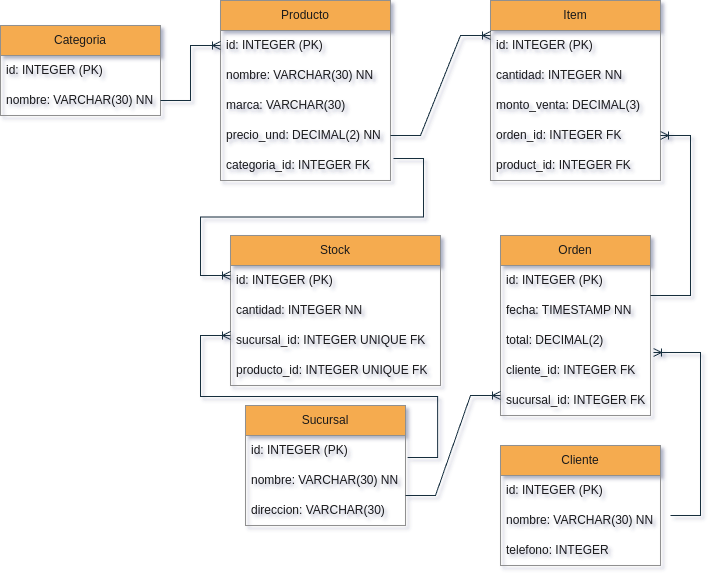

The diagram above was exported from draw.io. Its source (the exported page's mxGraphModel, read from the mxfile embedded in the PNG):
<mxGraphModel dx="880" dy="595" grid="1" gridSize="10" guides="1" tooltips="1" connect="1" arrows="1" fold="1" page="1" pageScale="1" pageWidth="850" pageHeight="1100" background="none" math="0" shadow="1" extFonts="Permanent Marker^https://fonts.googleapis.com/css?family=Permanent+Marker">
  <root>
    <mxCell id="0" />
    <mxCell id="1" parent="0" />
    <mxCell id="RPx__GPFlYNlSvCeEq9d-1" value="Categoria" style="swimlane;fontStyle=0;childLayout=stackLayout;horizontal=1;startSize=30;horizontalStack=0;resizeParent=1;resizeParentMax=0;resizeLast=0;collapsible=1;marginBottom=0;whiteSpace=wrap;html=1;rounded=0;labelBackgroundColor=none;fillColor=#F5AB50;strokeColor=#909090;fontColor=#1A1A1A;" vertex="1" parent="1">
      <mxGeometry x="100" y="40" width="160" height="90" as="geometry" />
    </mxCell>
    <mxCell id="RPx__GPFlYNlSvCeEq9d-2" value="id: INTEGER (PK)" style="text;strokeColor=none;fillColor=none;align=left;verticalAlign=middle;spacingLeft=4;spacingRight=4;overflow=hidden;points=[[0,0.5],[1,0.5]];portConstraint=eastwest;rotatable=0;whiteSpace=wrap;html=1;rounded=0;labelBackgroundColor=none;fontColor=#1A1A1A;" vertex="1" parent="RPx__GPFlYNlSvCeEq9d-1">
      <mxGeometry y="30" width="160" height="30" as="geometry" />
    </mxCell>
    <mxCell id="RPx__GPFlYNlSvCeEq9d-3" value="nombre: VARCHAR(30) NN" style="text;strokeColor=none;fillColor=none;align=left;verticalAlign=middle;spacingLeft=4;spacingRight=4;overflow=hidden;points=[[0,0.5],[1,0.5]];portConstraint=eastwest;rotatable=0;whiteSpace=wrap;html=1;rounded=0;labelBackgroundColor=none;fontColor=#1A1A1A;" vertex="1" parent="RPx__GPFlYNlSvCeEq9d-1">
      <mxGeometry y="60" width="160" height="30" as="geometry" />
    </mxCell>
    <mxCell id="RPx__GPFlYNlSvCeEq9d-5" value="Producto" style="swimlane;fontStyle=0;childLayout=stackLayout;horizontal=1;startSize=30;horizontalStack=0;resizeParent=1;resizeParentMax=0;resizeLast=0;collapsible=1;marginBottom=0;whiteSpace=wrap;html=1;rounded=0;labelBackgroundColor=none;fillColor=#F5AB50;strokeColor=#909090;fontColor=#1A1A1A;" vertex="1" parent="1">
      <mxGeometry x="320" y="15" width="170" height="180" as="geometry" />
    </mxCell>
    <mxCell id="RPx__GPFlYNlSvCeEq9d-6" value="id: INTEGER (PK)" style="text;strokeColor=none;fillColor=none;align=left;verticalAlign=middle;spacingLeft=4;spacingRight=4;overflow=hidden;points=[[0,0.5],[1,0.5]];portConstraint=eastwest;rotatable=0;whiteSpace=wrap;html=1;rounded=0;labelBackgroundColor=none;fontColor=#1A1A1A;" vertex="1" parent="RPx__GPFlYNlSvCeEq9d-5">
      <mxGeometry y="30" width="170" height="30" as="geometry" />
    </mxCell>
    <mxCell id="RPx__GPFlYNlSvCeEq9d-7" value="nombre: VARCHAR(30) NN" style="text;strokeColor=none;fillColor=none;align=left;verticalAlign=middle;spacingLeft=4;spacingRight=4;overflow=hidden;points=[[0,0.5],[1,0.5]];portConstraint=eastwest;rotatable=0;whiteSpace=wrap;html=1;rounded=0;labelBackgroundColor=none;fontColor=#1A1A1A;" vertex="1" parent="RPx__GPFlYNlSvCeEq9d-5">
      <mxGeometry y="60" width="170" height="30" as="geometry" />
    </mxCell>
    <mxCell id="RPx__GPFlYNlSvCeEq9d-9" value="marca: VARCHAR(30)" style="text;strokeColor=none;fillColor=none;align=left;verticalAlign=middle;spacingLeft=4;spacingRight=4;overflow=hidden;points=[[0,0.5],[1,0.5]];portConstraint=eastwest;rotatable=0;whiteSpace=wrap;html=1;rounded=0;labelBackgroundColor=none;fontColor=#1A1A1A;" vertex="1" parent="RPx__GPFlYNlSvCeEq9d-5">
      <mxGeometry y="90" width="170" height="30" as="geometry" />
    </mxCell>
    <mxCell id="RPx__GPFlYNlSvCeEq9d-10" value="precio_und: DECIMAL(2) NN" style="text;strokeColor=none;fillColor=none;align=left;verticalAlign=middle;spacingLeft=4;spacingRight=4;overflow=hidden;points=[[0,0.5],[1,0.5]];portConstraint=eastwest;rotatable=0;whiteSpace=wrap;html=1;rounded=0;labelBackgroundColor=none;fontColor=#1A1A1A;" vertex="1" parent="RPx__GPFlYNlSvCeEq9d-5">
      <mxGeometry y="120" width="170" height="30" as="geometry" />
    </mxCell>
    <mxCell id="RPx__GPFlYNlSvCeEq9d-8" value="categoria_id: INTEGER FK" style="text;strokeColor=none;fillColor=none;align=left;verticalAlign=middle;spacingLeft=4;spacingRight=4;overflow=hidden;points=[[0,0.5],[1,0.5]];portConstraint=eastwest;rotatable=0;whiteSpace=wrap;html=1;rounded=0;labelBackgroundColor=none;fontColor=#1A1A1A;" vertex="1" parent="RPx__GPFlYNlSvCeEq9d-5">
      <mxGeometry y="150" width="170" height="30" as="geometry" />
    </mxCell>
    <mxCell id="RPx__GPFlYNlSvCeEq9d-11" value="Sucursal" style="swimlane;fontStyle=0;childLayout=stackLayout;horizontal=1;startSize=30;horizontalStack=0;resizeParent=1;resizeParentMax=0;resizeLast=0;collapsible=1;marginBottom=0;whiteSpace=wrap;html=1;rounded=0;labelBackgroundColor=none;fillColor=#F5AB50;strokeColor=#909090;fontColor=#1A1A1A;" vertex="1" parent="1">
      <mxGeometry x="345" y="420" width="160" height="120" as="geometry" />
    </mxCell>
    <mxCell id="RPx__GPFlYNlSvCeEq9d-12" value="id: INTEGER (PK)" style="text;strokeColor=none;fillColor=none;align=left;verticalAlign=middle;spacingLeft=4;spacingRight=4;overflow=hidden;points=[[0,0.5],[1,0.5]];portConstraint=eastwest;rotatable=0;whiteSpace=wrap;html=1;rounded=0;labelBackgroundColor=none;fontColor=#1A1A1A;" vertex="1" parent="RPx__GPFlYNlSvCeEq9d-11">
      <mxGeometry y="30" width="160" height="30" as="geometry" />
    </mxCell>
    <mxCell id="RPx__GPFlYNlSvCeEq9d-13" value="nombre: VARCHAR(30) NN" style="text;strokeColor=none;fillColor=none;align=left;verticalAlign=middle;spacingLeft=4;spacingRight=4;overflow=hidden;points=[[0,0.5],[1,0.5]];portConstraint=eastwest;rotatable=0;whiteSpace=wrap;html=1;rounded=0;labelBackgroundColor=none;fontColor=#1A1A1A;" vertex="1" parent="RPx__GPFlYNlSvCeEq9d-11">
      <mxGeometry y="60" width="160" height="30" as="geometry" />
    </mxCell>
    <mxCell id="RPx__GPFlYNlSvCeEq9d-14" value="direccion: VARCHAR(30)" style="text;strokeColor=none;fillColor=none;align=left;verticalAlign=middle;spacingLeft=4;spacingRight=4;overflow=hidden;points=[[0,0.5],[1,0.5]];portConstraint=eastwest;rotatable=0;whiteSpace=wrap;html=1;rounded=0;labelBackgroundColor=none;fontColor=#1A1A1A;" vertex="1" parent="RPx__GPFlYNlSvCeEq9d-11">
      <mxGeometry y="90" width="160" height="30" as="geometry" />
    </mxCell>
    <mxCell id="RPx__GPFlYNlSvCeEq9d-15" value="Stock" style="swimlane;fontStyle=0;childLayout=stackLayout;horizontal=1;startSize=30;horizontalStack=0;resizeParent=1;resizeParentMax=0;resizeLast=0;collapsible=1;marginBottom=0;whiteSpace=wrap;html=1;rounded=0;labelBackgroundColor=none;fillColor=#F5AB50;strokeColor=#909090;fontColor=#1A1A1A;" vertex="1" parent="1">
      <mxGeometry x="330" y="250" width="210" height="150" as="geometry" />
    </mxCell>
    <mxCell id="RPx__GPFlYNlSvCeEq9d-16" value="id: INTEGER (PK)" style="text;strokeColor=none;fillColor=none;align=left;verticalAlign=middle;spacingLeft=4;spacingRight=4;overflow=hidden;points=[[0,0.5],[1,0.5]];portConstraint=eastwest;rotatable=0;whiteSpace=wrap;html=1;rounded=0;labelBackgroundColor=none;fontColor=#1A1A1A;" vertex="1" parent="RPx__GPFlYNlSvCeEq9d-15">
      <mxGeometry y="30" width="210" height="30" as="geometry" />
    </mxCell>
    <mxCell id="RPx__GPFlYNlSvCeEq9d-17" value="cantidad: INTEGER NN" style="text;strokeColor=none;fillColor=none;align=left;verticalAlign=middle;spacingLeft=4;spacingRight=4;overflow=hidden;points=[[0,0.5],[1,0.5]];portConstraint=eastwest;rotatable=0;whiteSpace=wrap;html=1;rounded=0;labelBackgroundColor=none;fontColor=#1A1A1A;" vertex="1" parent="RPx__GPFlYNlSvCeEq9d-15">
      <mxGeometry y="60" width="210" height="30" as="geometry" />
    </mxCell>
    <mxCell id="RPx__GPFlYNlSvCeEq9d-18" value="sucursal_id: INTEGER UNIQUE FK" style="text;strokeColor=none;fillColor=none;align=left;verticalAlign=middle;spacingLeft=4;spacingRight=4;overflow=hidden;points=[[0,0.5],[1,0.5]];portConstraint=eastwest;rotatable=0;whiteSpace=wrap;html=1;rounded=0;labelBackgroundColor=none;fontColor=#1A1A1A;" vertex="1" parent="RPx__GPFlYNlSvCeEq9d-15">
      <mxGeometry y="90" width="210" height="30" as="geometry" />
    </mxCell>
    <mxCell id="RPx__GPFlYNlSvCeEq9d-19" value="producto_id: INTEGER UNIQUE FK" style="text;strokeColor=none;fillColor=none;align=left;verticalAlign=middle;spacingLeft=4;spacingRight=4;overflow=hidden;points=[[0,0.5],[1,0.5]];portConstraint=eastwest;rotatable=0;whiteSpace=wrap;html=1;rounded=0;labelBackgroundColor=none;fontColor=#1A1A1A;" vertex="1" parent="RPx__GPFlYNlSvCeEq9d-15">
      <mxGeometry y="120" width="210" height="30" as="geometry" />
    </mxCell>
    <mxCell id="RPx__GPFlYNlSvCeEq9d-20" value="Cliente" style="swimlane;fontStyle=0;childLayout=stackLayout;horizontal=1;startSize=30;horizontalStack=0;resizeParent=1;resizeParentMax=0;resizeLast=0;collapsible=1;marginBottom=0;whiteSpace=wrap;html=1;rounded=0;labelBackgroundColor=none;fillColor=#F5AB50;strokeColor=#909090;fontColor=#1A1A1A;" vertex="1" parent="1">
      <mxGeometry x="600" y="460" width="160" height="120" as="geometry" />
    </mxCell>
    <mxCell id="RPx__GPFlYNlSvCeEq9d-21" value="id: INTEGER (PK)" style="text;strokeColor=none;fillColor=none;align=left;verticalAlign=middle;spacingLeft=4;spacingRight=4;overflow=hidden;points=[[0,0.5],[1,0.5]];portConstraint=eastwest;rotatable=0;whiteSpace=wrap;html=1;rounded=0;labelBackgroundColor=none;fontColor=#1A1A1A;" vertex="1" parent="RPx__GPFlYNlSvCeEq9d-20">
      <mxGeometry y="30" width="160" height="30" as="geometry" />
    </mxCell>
    <mxCell id="RPx__GPFlYNlSvCeEq9d-22" value="nombre: VARCHAR(30) NN" style="text;strokeColor=none;fillColor=none;align=left;verticalAlign=middle;spacingLeft=4;spacingRight=4;overflow=hidden;points=[[0,0.5],[1,0.5]];portConstraint=eastwest;rotatable=0;whiteSpace=wrap;html=1;rounded=0;labelBackgroundColor=none;fontColor=#1A1A1A;" vertex="1" parent="RPx__GPFlYNlSvCeEq9d-20">
      <mxGeometry y="60" width="160" height="30" as="geometry" />
    </mxCell>
    <mxCell id="RPx__GPFlYNlSvCeEq9d-23" value="telefono: INTEGER" style="text;strokeColor=none;fillColor=none;align=left;verticalAlign=middle;spacingLeft=4;spacingRight=4;overflow=hidden;points=[[0,0.5],[1,0.5]];portConstraint=eastwest;rotatable=0;whiteSpace=wrap;html=1;rounded=0;labelBackgroundColor=none;fontColor=#1A1A1A;" vertex="1" parent="RPx__GPFlYNlSvCeEq9d-20">
      <mxGeometry y="90" width="160" height="30" as="geometry" />
    </mxCell>
    <mxCell id="RPx__GPFlYNlSvCeEq9d-24" value="Orden" style="swimlane;fontStyle=0;childLayout=stackLayout;horizontal=1;startSize=30;horizontalStack=0;resizeParent=1;resizeParentMax=0;resizeLast=0;collapsible=1;marginBottom=0;whiteSpace=wrap;html=1;rounded=0;labelBackgroundColor=none;fillColor=#F5AB50;strokeColor=#909090;fontColor=#1A1A1A;" vertex="1" parent="1">
      <mxGeometry x="600" y="250" width="150" height="180" as="geometry" />
    </mxCell>
    <mxCell id="RPx__GPFlYNlSvCeEq9d-25" value="id: INTEGER (PK)" style="text;strokeColor=none;fillColor=none;align=left;verticalAlign=middle;spacingLeft=4;spacingRight=4;overflow=hidden;points=[[0,0.5],[1,0.5]];portConstraint=eastwest;rotatable=0;whiteSpace=wrap;html=1;rounded=0;labelBackgroundColor=none;fontColor=#1A1A1A;" vertex="1" parent="RPx__GPFlYNlSvCeEq9d-24">
      <mxGeometry y="30" width="150" height="30" as="geometry" />
    </mxCell>
    <mxCell id="RPx__GPFlYNlSvCeEq9d-26" value="fecha: TIMESTAMP NN" style="text;strokeColor=none;fillColor=none;align=left;verticalAlign=middle;spacingLeft=4;spacingRight=4;overflow=hidden;points=[[0,0.5],[1,0.5]];portConstraint=eastwest;rotatable=0;whiteSpace=wrap;html=1;rounded=0;labelBackgroundColor=none;fontColor=#1A1A1A;" vertex="1" parent="RPx__GPFlYNlSvCeEq9d-24">
      <mxGeometry y="60" width="150" height="30" as="geometry" />
    </mxCell>
    <mxCell id="RPx__GPFlYNlSvCeEq9d-28" value="total: DECIMAL(2)" style="text;strokeColor=none;fillColor=none;align=left;verticalAlign=middle;spacingLeft=4;spacingRight=4;overflow=hidden;points=[[0,0.5],[1,0.5]];portConstraint=eastwest;rotatable=0;whiteSpace=wrap;html=1;rounded=0;labelBackgroundColor=none;fontColor=#1A1A1A;" vertex="1" parent="RPx__GPFlYNlSvCeEq9d-24">
      <mxGeometry y="90" width="150" height="30" as="geometry" />
    </mxCell>
    <mxCell id="RPx__GPFlYNlSvCeEq9d-29" value="cliente_id: INTEGER FK" style="text;strokeColor=none;fillColor=none;align=left;verticalAlign=middle;spacingLeft=4;spacingRight=4;overflow=hidden;points=[[0,0.5],[1,0.5]];portConstraint=eastwest;rotatable=0;whiteSpace=wrap;html=1;rounded=0;labelBackgroundColor=none;fontColor=#1A1A1A;" vertex="1" parent="RPx__GPFlYNlSvCeEq9d-24">
      <mxGeometry y="120" width="150" height="30" as="geometry" />
    </mxCell>
    <mxCell id="RPx__GPFlYNlSvCeEq9d-27" value="sucursal_id: INTEGER FK" style="text;strokeColor=none;fillColor=none;align=left;verticalAlign=middle;spacingLeft=4;spacingRight=4;overflow=hidden;points=[[0,0.5],[1,0.5]];portConstraint=eastwest;rotatable=0;whiteSpace=wrap;html=1;rounded=0;labelBackgroundColor=none;fontColor=#1A1A1A;" vertex="1" parent="RPx__GPFlYNlSvCeEq9d-24">
      <mxGeometry y="150" width="150" height="30" as="geometry" />
    </mxCell>
    <mxCell id="RPx__GPFlYNlSvCeEq9d-30" value="Item" style="swimlane;fontStyle=0;childLayout=stackLayout;horizontal=1;startSize=30;horizontalStack=0;resizeParent=1;resizeParentMax=0;resizeLast=0;collapsible=1;marginBottom=0;whiteSpace=wrap;html=1;rounded=0;labelBackgroundColor=none;fillColor=#F5AB50;strokeColor=#909090;fontColor=#1A1A1A;" vertex="1" parent="1">
      <mxGeometry x="590" y="15" width="170" height="180" as="geometry" />
    </mxCell>
    <mxCell id="RPx__GPFlYNlSvCeEq9d-31" value="id: INTEGER (PK)" style="text;strokeColor=none;fillColor=none;align=left;verticalAlign=middle;spacingLeft=4;spacingRight=4;overflow=hidden;points=[[0,0.5],[1,0.5]];portConstraint=eastwest;rotatable=0;whiteSpace=wrap;html=1;rounded=0;labelBackgroundColor=none;fontColor=#1A1A1A;" vertex="1" parent="RPx__GPFlYNlSvCeEq9d-30">
      <mxGeometry y="30" width="170" height="30" as="geometry" />
    </mxCell>
    <mxCell id="RPx__GPFlYNlSvCeEq9d-32" value="cantidad: INTEGER NN" style="text;strokeColor=none;fillColor=none;align=left;verticalAlign=middle;spacingLeft=4;spacingRight=4;overflow=hidden;points=[[0,0.5],[1,0.5]];portConstraint=eastwest;rotatable=0;whiteSpace=wrap;html=1;rounded=0;labelBackgroundColor=none;fontColor=#1A1A1A;" vertex="1" parent="RPx__GPFlYNlSvCeEq9d-30">
      <mxGeometry y="60" width="170" height="30" as="geometry" />
    </mxCell>
    <mxCell id="RPx__GPFlYNlSvCeEq9d-34" value="monto_venta: DECIMAL(3)" style="text;strokeColor=none;fillColor=none;align=left;verticalAlign=middle;spacingLeft=4;spacingRight=4;overflow=hidden;points=[[0,0.5],[1,0.5]];portConstraint=eastwest;rotatable=0;whiteSpace=wrap;html=1;rounded=0;labelBackgroundColor=none;fontColor=#1A1A1A;" vertex="1" parent="RPx__GPFlYNlSvCeEq9d-30">
      <mxGeometry y="90" width="170" height="30" as="geometry" />
    </mxCell>
    <mxCell id="RPx__GPFlYNlSvCeEq9d-36" value="orden_id: INTEGER FK" style="text;strokeColor=none;fillColor=none;align=left;verticalAlign=middle;spacingLeft=4;spacingRight=4;overflow=hidden;points=[[0,0.5],[1,0.5]];portConstraint=eastwest;rotatable=0;whiteSpace=wrap;html=1;rounded=0;labelBackgroundColor=none;fontColor=#1A1A1A;" vertex="1" parent="RPx__GPFlYNlSvCeEq9d-30">
      <mxGeometry y="120" width="170" height="30" as="geometry" />
    </mxCell>
    <mxCell id="RPx__GPFlYNlSvCeEq9d-33" value="product_id: INTEGER FK" style="text;strokeColor=none;fillColor=none;align=left;verticalAlign=middle;spacingLeft=4;spacingRight=4;overflow=hidden;points=[[0,0.5],[1,0.5]];portConstraint=eastwest;rotatable=0;whiteSpace=wrap;html=1;rounded=0;labelBackgroundColor=none;fontColor=#1A1A1A;" vertex="1" parent="RPx__GPFlYNlSvCeEq9d-30">
      <mxGeometry y="150" width="170" height="30" as="geometry" />
    </mxCell>
    <mxCell id="RPx__GPFlYNlSvCeEq9d-38" value="" style="edgeStyle=entityRelationEdgeStyle;fontSize=12;html=1;endArrow=ERoneToMany;rounded=0;strokeColor=#182E3E;fontColor=#1A1A1A;exitX=1;exitY=0.5;exitDx=0;exitDy=0;entryX=0;entryY=0.5;entryDx=0;entryDy=0;" edge="1" parent="1" source="RPx__GPFlYNlSvCeEq9d-3" target="RPx__GPFlYNlSvCeEq9d-6">
      <mxGeometry width="100" height="100" relative="1" as="geometry">
        <mxPoint x="220" y="110" as="sourcePoint" />
        <mxPoint x="320" y="10" as="targetPoint" />
      </mxGeometry>
    </mxCell>
    <mxCell id="RPx__GPFlYNlSvCeEq9d-41" value="" style="edgeStyle=entityRelationEdgeStyle;fontSize=12;html=1;endArrow=ERoneToMany;rounded=0;strokeColor=#182E3E;fontColor=#1A1A1A;exitX=1.018;exitY=0.267;exitDx=0;exitDy=0;exitPerimeter=0;" edge="1" parent="1" source="RPx__GPFlYNlSvCeEq9d-8">
      <mxGeometry width="100" height="100" relative="1" as="geometry">
        <mxPoint x="230" y="390" as="sourcePoint" />
        <mxPoint x="330" y="290" as="targetPoint" />
      </mxGeometry>
    </mxCell>
    <mxCell id="RPx__GPFlYNlSvCeEq9d-45" value="" style="edgeStyle=entityRelationEdgeStyle;fontSize=12;html=1;endArrow=ERoneToMany;rounded=0;strokeColor=#182E3E;fontColor=#1A1A1A;exitX=1.013;exitY=0.733;exitDx=0;exitDy=0;exitPerimeter=0;" edge="1" parent="1" source="RPx__GPFlYNlSvCeEq9d-12">
      <mxGeometry width="100" height="100" relative="1" as="geometry">
        <mxPoint x="210" y="490" as="sourcePoint" />
        <mxPoint x="330" y="350" as="targetPoint" />
        <Array as="points">
          <mxPoint x="280" y="470" />
          <mxPoint x="370" y="470" />
        </Array>
      </mxGeometry>
    </mxCell>
    <mxCell id="RPx__GPFlYNlSvCeEq9d-47" value="" style="edgeStyle=entityRelationEdgeStyle;fontSize=12;html=1;endArrow=ERoneToMany;rounded=0;strokeColor=#182E3E;fontColor=#1A1A1A;" edge="1" parent="1">
      <mxGeometry width="100" height="100" relative="1" as="geometry">
        <mxPoint x="505" y="510" as="sourcePoint" />
        <mxPoint x="600" y="410" as="targetPoint" />
      </mxGeometry>
    </mxCell>
    <mxCell id="RPx__GPFlYNlSvCeEq9d-48" value="" style="edgeStyle=entityRelationEdgeStyle;fontSize=12;html=1;endArrow=ERoneToMany;rounded=0;strokeColor=#182E3E;fontColor=#1A1A1A;" edge="1" parent="1" target="RPx__GPFlYNlSvCeEq9d-36">
      <mxGeometry width="100" height="100" relative="1" as="geometry">
        <mxPoint x="750" y="310" as="sourcePoint" />
        <mxPoint x="850" y="210" as="targetPoint" />
        <Array as="points">
          <mxPoint x="1010" y="350" />
        </Array>
      </mxGeometry>
    </mxCell>
    <mxCell id="RPx__GPFlYNlSvCeEq9d-49" value="" style="edgeStyle=entityRelationEdgeStyle;fontSize=12;html=1;endArrow=ERoneToMany;rounded=0;strokeColor=#182E3E;fontColor=#1A1A1A;entryX=1.02;entryY=-0.1;entryDx=0;entryDy=0;entryPerimeter=0;" edge="1" parent="1" target="RPx__GPFlYNlSvCeEq9d-29">
      <mxGeometry width="100" height="100" relative="1" as="geometry">
        <mxPoint x="770" y="530" as="sourcePoint" />
        <mxPoint x="790" y="370" as="targetPoint" />
        <Array as="points">
          <mxPoint x="1040" y="570" />
        </Array>
      </mxGeometry>
    </mxCell>
    <mxCell id="RPx__GPFlYNlSvCeEq9d-50" value="" style="edgeStyle=entityRelationEdgeStyle;fontSize=12;html=1;endArrow=ERoneToMany;rounded=0;strokeColor=#182E3E;fontColor=#1A1A1A;" edge="1" parent="1">
      <mxGeometry width="100" height="100" relative="1" as="geometry">
        <mxPoint x="490" y="150" as="sourcePoint" />
        <mxPoint x="590" y="50" as="targetPoint" />
      </mxGeometry>
    </mxCell>
  </root>
</mxGraphModel>